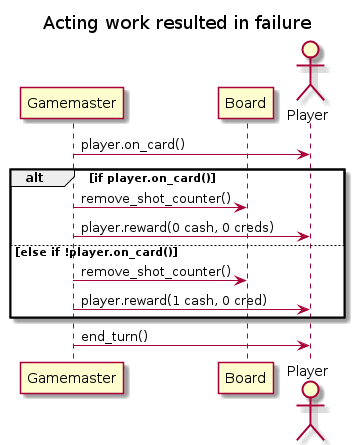

The diagram above was rendered by PlantUML. Its source (embedded in the PNG):
@startuml
title: Acting work resulted in failure

participant Gamemaster
participant Board
actor Player

Gamemaster -> Player: player.on_card()
alt if player.on_card()
  Gamemaster -> Board: remove_shot_counter()
  Gamemaster -> Player: player.reward(0 cash, 0 creds)

else else if !player.on_card()
  Gamemaster -> Board: remove_shot_counter()
  Gamemaster -> Player: player.reward(1 cash, 0 cred)
end

Gamemaster -> Player: end_turn()
@enduml